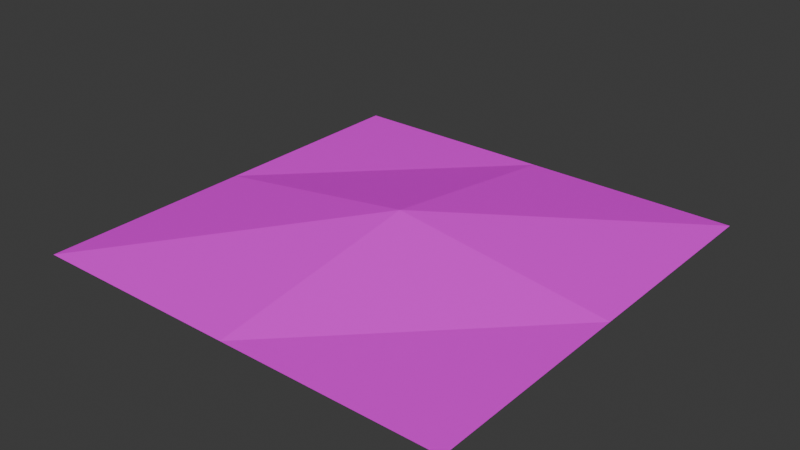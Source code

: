 # Source: Shit.blend  (saved by Blender 5.0.119; exported with 4.5.12 LTS)
import bpy
from mathutils import Matrix  # noqa: F401  (used for matrix-valued properties, if any)

bpy.ops.wm.read_factory_settings(use_empty=True)
scene = bpy.context.scene
scene.name = 'Scene'

# ---- images (referenced by path relative to the original .blend; pixels are not part of the script)
import os
ASSET_DIR = os.environ.get("B2B_ASSET_DIR", "")  # directory of the original .blend (textures are referenced by path, not embedded)
HERE = os.path.dirname(os.path.abspath(__file__))  # packed textures are extracted next to this script under _unpacked/

def load_image(name, relpath, width, height, colorspace="sRGB"):
    """Load a texture the original file referenced (path relative to the .blend, or extracted next to this script)."""
    p = next((c for c in (os.path.join(HERE, relpath), os.path.join(ASSET_DIR, relpath)) if relpath and os.path.exists(c)), "")
    if p:
        img = bpy.data.images.load(p, check_existing=True)
        img.name = name
    else:  # same state as the original file: an image datablock whose file is absent (Cycles renders it pink)
        img = bpy.data.images.new(name, width, height)
        img.source = "FILE"
        img.filepath = "//" + (relpath or name)
    img.colorspace_settings.name = colorspace
    return img
img_bird_shit_128_png = load_image('Bird_shit_128.png', 'Bird_shit_128.png', 1024, 1024, 'sRGB')

# ---- materials (node trees are filled in below, after node groups)
mat_shit = bpy.data.materials.new('Shit')
mat_shit.alpha_threshold = 0.0
mat_shit.use_backface_culling_lightprobe_volume = False
mat_shit.roughness = 0.5
mat_shit.line_color = (0.0, 0.0, 0.0, 1.0)

# ---- material node trees
mat_shit.use_nodes = True; mat_shit.node_tree.nodes.clear()
_N = mat_shit.node_tree.nodes; _L = mat_shit.node_tree.links
n0 = _N.new('ShaderNodeOutputMaterial'); n0.name = 'Material Output'; n0.location = (200, 100)
n1 = _N.new('ShaderNodeBsdfPrincipled'); n1.name = 'Principled BSDF'; n1.location = (-200, 100)
n2 = _N.new('ShaderNodeTexImage'); n2.name = 'Image Texture'; n2.location = (-490, 80)
n2.image = img_bird_shit_128_png
_L.new(n1.outputs[0], n0.inputs[0])
_L.new(n2.outputs[0], n1.inputs[0])
_L.new(n2.outputs[1], n1.inputs[4])
n0.is_active_output = True

# ---- world
world_world = bpy.data.worlds.new('World'); scene.world = world_world
world_world.use_nodes = True; world_world.node_tree.nodes.clear()
_N = world_world.node_tree.nodes; _L = world_world.node_tree.links
n0 = _N.new('ShaderNodeOutputWorld'); n0.name = 'World Output'; n0.location = (200, 100)
n1 = _N.new('ShaderNodeBackground'); n1.name = 'Background'; n1.location = (-200, 100)
n1.inputs[0].default_value = (0.05088, 0.05088, 0.05088, 1.0)
_L.new(n1.outputs[0], n0.inputs[0])
n0.is_active_output = True
world_world.color = (0.05088, 0.05088, 0.05088)
world_world.sun_shadow_jitter_overblur = 0.0

# ---- meshes
me_plane = bpy.data.meshes.new('Plane')
me_plane.from_pydata([(-0.1, -0.1, 0.01393), (0.1, -0.1, 0.01393), (-0.1, 0.1, 0.01393), (0.1, 0.1, 0.01393), (-0.1, 0.0, 0.01393), (0.0, -0.1, 0.01393), (0.1, 0.0, 0.01393), (0.0, 0.1, 0.01393), (0.0, 0.0, 0.02786)], [], [(8, 6, 3, 7), (4, 8, 7, 2), (0, 5, 8, 4), (5, 1, 6, 8)])
_uv = me_plane.uv_layers.new(name='UVMap')
_uv.uv.foreach_set('vector', [0.5, 0.5, 1.0, 0.5, 1.0, 1.0, 0.5, 1.0, 0.0, 0.5, 0.5, 0.5, 0.5, 1.0, 0.0, 1.0, 0.0, 0.0, 0.5, 0.0, 0.5, 0.5, 0.0, 0.5, 0.5, 0.0, 1.0, 0.0, 1.0, 0.5, 0.5, 0.5])
me_plane.materials.append(mat_shit)
me_plane.update()

# ---- objects
ob_plane = bpy.data.objects.new('Plane', me_plane)

# ---- transforms, parenting, visibility, modifiers, constraints
ob_plane.location = (0.0, 0.0, 0.0)

# ---- collection membership
scene.collection.objects.link(ob_plane)

# ---- scene / render settings (as saved in the file)
scene.frame_start = 1; scene.frame_end = 250; scene.frame_set(1)
scene.render.engine = 'BLENDER_EEVEE_NEXT'
scene.render.bake_bias = 0.0
scene.render.bake_samples = 0
scene.cycles.sampling_pattern = 'TABULATED_SOBOL'
scene.eevee.use_volume_custom_range = False
bpy.context.view_layer.update()

# ---- added for rendering (the .blend has no active camera and no usable light): camera, sun
cam_auto = bpy.data.cameras.new('AutoCamera')
cam_auto.lens = 50.0
cam_auto.sensor_width = 36.0
cam_auto.clip_end = 1000.0
ob_auto_camera = bpy.data.objects.new('AutoCamera', cam_auto)
scene.collection.objects.link(ob_auto_camera)
ob_auto_camera.location = (0.26201, -0.314412, 0.230504)
ob_auto_camera.rotation_euler = (1.09748, -7.21219e-08, 0.694738)
scene.camera = ob_auto_camera
light_auto_sun = bpy.data.lights.new('AutoSun', 'SUN')
light_auto_sun.energy = 3.0
light_auto_sun.angle = 0.0523599
ob_auto_sun = bpy.data.objects.new('AutoSun', light_auto_sun)
scene.collection.objects.link(ob_auto_sun)
ob_auto_sun.rotation_euler = (0.872665, 0.174533, 0.523599)
bpy.context.view_layer.update()
